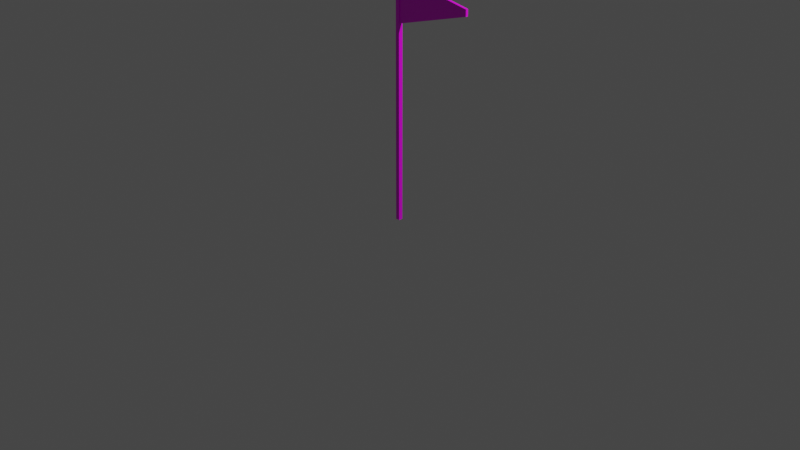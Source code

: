 # Source: flag.blend  (saved by Blender 2.82.7; exported with 4.5.12 LTS)
import bpy
from mathutils import Matrix  # noqa: F401  (used for matrix-valued properties, if any)

bpy.ops.wm.read_factory_settings(use_empty=True)
scene = bpy.context.scene
scene.name = 'Scene'

# ---- collections
col_collection = bpy.data.collections.new('Collection'); scene.collection.children.link(col_collection)

# ---- images (referenced by path relative to the original .blend; pixels are not part of the script)
import os
ASSET_DIR = os.environ.get("B2B_ASSET_DIR", "")  # directory of the original .blend (textures are referenced by path, not embedded)
HERE = os.path.dirname(os.path.abspath(__file__))  # packed textures are extracted next to this script under _unpacked/

def load_image(name, relpath, width, height, colorspace="sRGB"):
    """Load a texture the original file referenced (path relative to the .blend, or extracted next to this script)."""
    p = next((c for c in (os.path.join(HERE, relpath), os.path.join(ASSET_DIR, relpath)) if relpath and os.path.exists(c)), "")
    if p:
        img = bpy.data.images.load(p, check_existing=True)
        img.name = name
    else:  # same state as the original file: an image datablock whose file is absent (Cycles renders it pink)
        img = bpy.data.images.new(name, width, height)
        img.source = "FILE"
        img.filepath = "//" + (relpath or name)
    img.colorspace_settings.name = colorspace
    return img
img_material_base_color = load_image('Material Base Color', 'flag.png', 1024, 1024, 'sRGB')

# ---- materials (node trees are filled in below, after node groups)
mat_material = bpy.data.materials.new('Material')
mat_material.alpha_threshold = 0.0
mat_material.use_transparent_shadow = False
mat_material.line_color = (0.0, 0.0, 0.0, 1.0)

# ---- material node trees
mat_material.use_nodes = True; mat_material.node_tree.nodes.clear()
_N = mat_material.node_tree.nodes; _L = mat_material.node_tree.links
n0 = _N.new('ShaderNodeOutputMaterial'); n0.name = 'Material Output'; n0.location = (300, 300)
n1 = _N.new('ShaderNodeBsdfPrincipled'); n1.name = 'Principled BSDF'; n1.location = (10, 300)
n1.distribution = 'GGX'
n1.subsurface_method = 'BURLEY'
n1.inputs[2].default_value = 0.4
n1.inputs[3].default_value = 1.45
n1.inputs[27].default_value = (0.0, 0.0, 0.0, 1.0)
n1.inputs[28].default_value = 1.0
n2 = _N.new('ShaderNodeTexImage'); n2.name = 'Image Texture'; n2.location = (-280, 280)
n2.image = img_material_base_color
_L.new(n1.outputs[0], n0.inputs[0])
_L.new(n2.outputs[0], n1.inputs[0])
n0.is_active_output = True

# ---- world
world_world = bpy.data.worlds.new('World'); scene.world = world_world
world_world.use_nodes = True; world_world.node_tree.nodes.clear()
_N = world_world.node_tree.nodes; _L = world_world.node_tree.links
n0 = _N.new('ShaderNodeOutputWorld'); n0.name = 'World Output'; n0.location = (300, 300)
n1 = _N.new('ShaderNodeBackground'); n1.name = 'Background'; n1.location = (10, 300)
n1.inputs[0].default_value = (0.05088, 0.05088, 0.05088, 1.0)
_L.new(n1.outputs[0], n0.inputs[0])
n0.is_active_output = True
world_world.color = (0.05088, 0.05088, 0.05088)
world_world.use_sun_shadow = False
world_world.sun_shadow_jitter_overblur = 0.0

# ---- cameras
cam_camera = bpy.data.cameras.new('Camera')
cam_camera.clip_end = 100.0
cam_camera.ortho_scale = 7.314

# ---- lights
light_light = bpy.data.lights.new('Light', 'POINT')
light_light.transmission_factor = 0.0
light_light.energy = 1000.0
light_light.shadow_soft_size = 0.1
light_light.shadow_maximum_resolution = 0.006
light_light.use_absolute_resolution = True

# ---- meshes
me_cube = bpy.data.meshes.new('Cube')
me_cube.from_pydata([(0.5005, 0.5005, -1.0), (0.5005, -0.5005, -1.0), (-0.5005, 0.5005, -1.0), (-0.5005, -0.5005, -1.0), (0.5005, 0.5005, 45.6), (-0.5005, -0.5005, 45.6), (0.5005, -0.5005, 45.6), (-0.5005, 0.5005, 45.6), (-0.5005, -0.5005, 56.3), (0.5005, 0.5005, 56.3), (0.5005, -0.5005, 56.3), (-0.5005, 0.5005, 56.3), (0.5005, 0.2909, 45.77), (0.5005, -0.2909, 45.77), (0.5005, 0.2909, 56.12), (0.5005, -0.2909, 56.12), (19.81, 0.2909, 51.2), (19.81, -0.2909, 51.2), (19.81, 0.2909, 52.72), (19.81, -0.2909, 52.72)], [], [(2, 0, 1, 3), (2, 7, 4, 0), (0, 4, 6, 1), (3, 5, 7, 2), (1, 6, 5, 3), (7, 11, 9, 4), (10, 6, 13, 15), (5, 8, 11, 7), (6, 10, 8, 5), (13, 12, 16, 17), (9, 10, 15, 14), (4, 9, 14, 12), (6, 4, 12, 13), (16, 18, 19, 17), (12, 14, 18, 16), (14, 15, 19, 18), (15, 13, 17, 19), (11, 8, 10, 9)])
_uv = me_cube.uv_layers.new(name='UVMap')
_uv.uv.foreach_set('vector', [0.07529, 0.3537, 0.04012, 0.3537, 0.04012, 0.3377, 0.07529, 0.3377, 0.8019, 0.9587, 0.8019, 0.2127, 0.8374, 0.2127, 0.8374, 0.9587, 0.9179, 0.9587, 0.9179, 0.2127, 0.9534, 0.2127, 0.9534, 0.9587, 0.9147, 0.04128, 0.9147, 0.7873, 0.8792, 0.7873, 0.8792, 0.04128, 0.8406, 0.9587, 0.8406, 0.2127, 0.8761, 0.2127, 0.8761, 0.9587, 0.8019, 0.2127, 0.8019, 0.04128, 0.8374, 0.04128, 0.8374, 0.2127, 0.9534, 0.04128, 0.9534, 0.2127, 0.946, 0.2099, 0.946, 0.04412, 0.9147, 0.7873, 0.9147, 0.9587, 0.8792, 0.9587, 0.8792, 0.7873, 0.8406, 0.2127, 0.8406, 0.04128, 0.8761, 0.04128, 0.8761, 0.2127, 0.9766, 0.3324, 0.956, 0.3324, 0.956, 0.01431, 0.9766, 0.01431, 0.9179, 0.04128, 0.9534, 0.04128, 0.946, 0.04412, 0.9254, 0.04412, 0.9179, 0.2127, 0.9179, 0.04128, 0.9254, 0.04412, 0.9254, 0.2099, 0.9534, 0.2127, 0.9179, 0.2127, 0.9254, 0.2099, 0.946, 0.2099, 0.09843, 0.338, 0.09843, 0.3624, 0.0778, 0.3624, 0.0778, 0.338, 0.7838, 0.323, 0.4167, 0.323, 0.5375, 0.01391, 0.5914, 0.01391, 0.9784, 0.01407, 0.9991, 0.01407, 0.9991, 0.3268, 0.9784, 0.3268, 0.3836, 0.323, 0.01652, 0.323, 0.2088, 0.01391, 0.2628, 0.01391, 0.03695, 0.3377, 0.03695, 0.3537, 0.001591, 0.3537, 0.001591, 0.3377])
me_cube.materials.append(mat_material)
me_cube.use_remesh_preserve_volume = False
me_cube.use_remesh_preserve_attributes = False
me_cube.use_mirror_vertex_groups = False
me_cube.update()

# ---- objects
ob_cube = bpy.data.objects.new('Cube', me_cube)
ob_light = bpy.data.objects.new('Light', light_light)
ob_camera = bpy.data.objects.new('Camera', cam_camera)

# ---- transforms, parenting, visibility, modifiers, constraints
ob_cube.location = (0.0, 0.0, 0.04294)
ob_cube.scale = (0.04347, 0.04347, 0.04347)
ob_cube.lock_rotations_4d = False
ob_cube.empty_display_type = 'ARROWS'
ob_cube.lineart.crease_threshold = 0.0
ob_light.location = (4.076, 1.005, 5.904)
ob_light.rotation_euler = (0.6503, 0.05522, 1.866)
ob_light.lock_rotations_4d = False
ob_light.empty_display_type = 'ARROWS'
ob_light.color = (0.0, 0.0, 0.0, 0.0)
ob_light.lineart.crease_threshold = 0.0
ob_camera.location = (7.359, -6.926, 4.958)
ob_camera.rotation_euler = (1.109, 0.0, 0.8149)
ob_camera.lock_rotations_4d = False
ob_camera.empty_display_type = 'ARROWS'
ob_camera.color = (0.0, 0.0, 0.0, 0.0)
ob_camera.display_type = 'WIRE'
ob_camera.lineart.crease_threshold = 0.0

# ---- collection membership
col_collection.objects.link(ob_cube)
col_collection.objects.link(ob_light)
col_collection.objects.link(ob_camera)

# ---- scene / render settings (as saved in the file)
scene.camera = ob_camera
scene.frame_start = 1; scene.frame_end = 250; scene.frame_set(1)
scene.render.engine = 'BLENDER_EEVEE_NEXT'
scene.cycles.use_denoising = False
scene.cycles.samples = 128
scene.cycles.sampling_pattern = 'TABULATED_SOBOL'
scene.cycles.use_adaptive_sampling = False
scene.cycles.use_light_tree = False
scene.view_settings.view_transform = 'Filmic'
bpy.context.view_layer.update()
